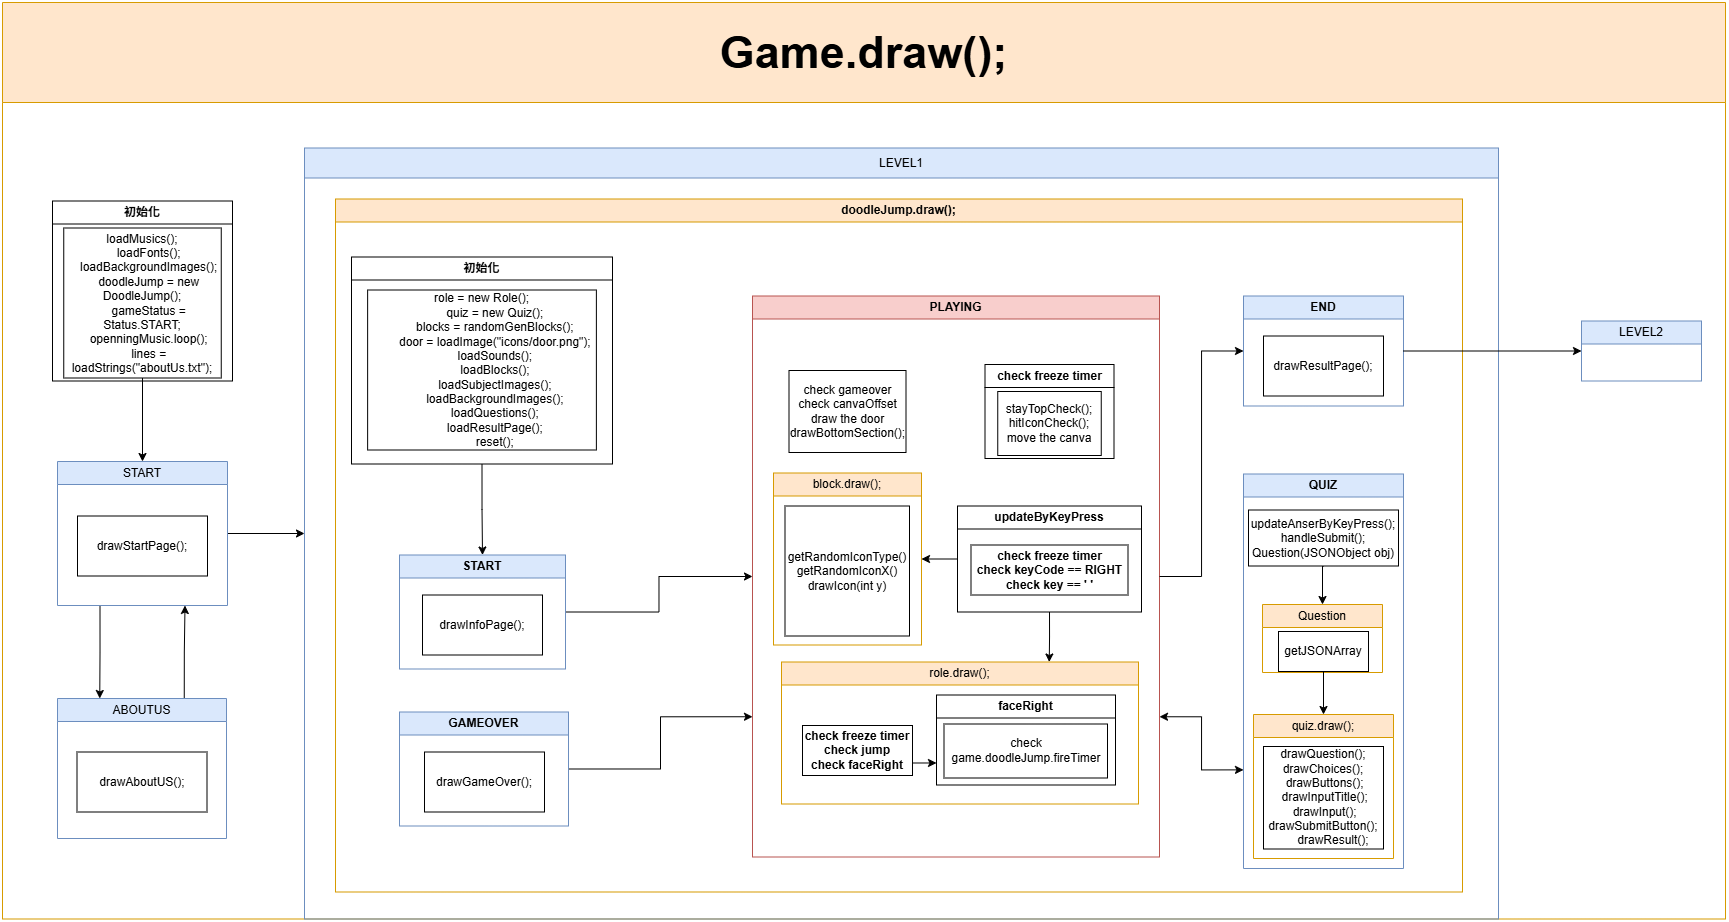

The diagram above was exported from draw.io. Its source (the exported page's mxGraphModel, read from the mxfile embedded in the PNG):
<mxGraphModel dx="370" dy="556" grid="0" gridSize="10" guides="1" tooltips="1" connect="1" arrows="1" fold="1" page="1" pageScale="1" pageWidth="827" pageHeight="1169" math="0" shadow="0">
  <root>
    <mxCell id="0" />
    <mxCell id="1" parent="0" />
    <mxCell id="VDZzqtf6pBX9vTgafcBY-35" value="&lt;font style=&quot;font-size: 45px;&quot;&gt;Game.draw();&lt;/font&gt;" style="swimlane;whiteSpace=wrap;html=1;startSize=100;fontSize=20;fillColor=#ffe6cc;strokeColor=#d79b00;" parent="1" vertex="1">
      <mxGeometry x="840" y="20" width="1723" height="916.5" as="geometry">
        <mxRectangle x="840" y="20" width="200" height="100" as="alternateBounds" />
      </mxGeometry>
    </mxCell>
    <mxCell id="VDZzqtf6pBX9vTgafcBY-46" style="edgeStyle=orthogonalEdgeStyle;rounded=0;orthogonalLoop=1;jettySize=auto;html=1;exitX=1;exitY=0.5;exitDx=0;exitDy=0;entryX=0;entryY=0.5;entryDx=0;entryDy=0;" parent="VDZzqtf6pBX9vTgafcBY-35" edge="1">
      <mxGeometry relative="1" as="geometry">
        <mxPoint x="160" y="260" as="sourcePoint" />
      </mxGeometry>
    </mxCell>
    <mxCell id="VDZzqtf6pBX9vTgafcBY-71" style="edgeStyle=orthogonalEdgeStyle;rounded=0;orthogonalLoop=1;jettySize=auto;html=1;exitX=0.25;exitY=1;exitDx=0;exitDy=0;entryX=0.25;entryY=0;entryDx=0;entryDy=0;" parent="VDZzqtf6pBX9vTgafcBY-35" source="VDZzqtf6pBX9vTgafcBY-51" target="VDZzqtf6pBX9vTgafcBY-64" edge="1">
      <mxGeometry relative="1" as="geometry" />
    </mxCell>
    <mxCell id="8nxNPM4JtghR5XvehcW0-9" style="edgeStyle=orthogonalEdgeStyle;rounded=0;orthogonalLoop=1;jettySize=auto;html=1;exitX=1;exitY=0.5;exitDx=0;exitDy=0;entryX=0;entryY=0.5;entryDx=0;entryDy=0;" edge="1" parent="VDZzqtf6pBX9vTgafcBY-35" source="VDZzqtf6pBX9vTgafcBY-51" target="VDZzqtf6pBX9vTgafcBY-66">
      <mxGeometry relative="1" as="geometry" />
    </mxCell>
    <mxCell id="VDZzqtf6pBX9vTgafcBY-51" value="&lt;span style=&quot;font-weight: 400;&quot;&gt;START&lt;/span&gt;" style="swimlane;whiteSpace=wrap;html=1;fillColor=#dae8fc;strokeColor=#6c8ebf;startSize=23;" parent="VDZzqtf6pBX9vTgafcBY-35" vertex="1">
      <mxGeometry x="55" y="459" width="170" height="144" as="geometry">
        <mxRectangle x="47" y="501" width="120" height="60" as="alternateBounds" />
      </mxGeometry>
    </mxCell>
    <mxCell id="VDZzqtf6pBX9vTgafcBY-53" value="drawStartPage();" style="rounded=0;whiteSpace=wrap;html=1;" parent="VDZzqtf6pBX9vTgafcBY-51" vertex="1">
      <mxGeometry x="20" y="54.5" width="130" height="60" as="geometry" />
    </mxCell>
    <mxCell id="VDZzqtf6pBX9vTgafcBY-72" style="edgeStyle=orthogonalEdgeStyle;rounded=0;orthogonalLoop=1;jettySize=auto;html=1;exitX=0.75;exitY=0;exitDx=0;exitDy=0;entryX=0.75;entryY=1;entryDx=0;entryDy=0;" parent="VDZzqtf6pBX9vTgafcBY-35" source="VDZzqtf6pBX9vTgafcBY-64" target="VDZzqtf6pBX9vTgafcBY-51" edge="1">
      <mxGeometry relative="1" as="geometry" />
    </mxCell>
    <mxCell id="VDZzqtf6pBX9vTgafcBY-64" value="&lt;span style=&quot;font-weight: 400;&quot;&gt;ABOUTUS&lt;/span&gt;" style="swimlane;whiteSpace=wrap;html=1;fillColor=#dae8fc;strokeColor=#6c8ebf;" parent="VDZzqtf6pBX9vTgafcBY-35" vertex="1">
      <mxGeometry x="55" y="696" width="169" height="140" as="geometry">
        <mxRectangle x="60" y="709" width="120" height="60" as="alternateBounds" />
      </mxGeometry>
    </mxCell>
    <mxCell id="VDZzqtf6pBX9vTgafcBY-65" value="drawAboutUS();" style="rounded=0;whiteSpace=wrap;html=1;" parent="VDZzqtf6pBX9vTgafcBY-64" vertex="1">
      <mxGeometry x="19.5" y="53.5" width="130" height="60" as="geometry" />
    </mxCell>
    <mxCell id="VDZzqtf6pBX9vTgafcBY-66" value="&lt;span style=&quot;font-weight: 400;&quot;&gt;LEVEL1&lt;/span&gt;" style="swimlane;whiteSpace=wrap;html=1;startSize=30;fillColor=#dae8fc;strokeColor=#6c8ebf;" parent="VDZzqtf6pBX9vTgafcBY-35" vertex="1">
      <mxGeometry x="302" y="145.5" width="1194" height="771" as="geometry">
        <mxRectangle x="302" y="145.5" width="120" height="60" as="alternateBounds" />
      </mxGeometry>
    </mxCell>
    <mxCell id="VDZzqtf6pBX9vTgafcBY-86" value="doodleJump.draw();" style="swimlane;whiteSpace=wrap;html=1;startSize=23;fillColor=#ffe6cc;strokeColor=#d79b00;" parent="VDZzqtf6pBX9vTgafcBY-66" vertex="1">
      <mxGeometry x="31" y="51" width="1127" height="693" as="geometry">
        <mxRectangle x="16" y="44" width="130" height="60" as="alternateBounds" />
      </mxGeometry>
    </mxCell>
    <mxCell id="8nxNPM4JtghR5XvehcW0-33" style="edgeStyle=orthogonalEdgeStyle;rounded=0;orthogonalLoop=1;jettySize=auto;html=1;exitX=1;exitY=0.5;exitDx=0;exitDy=0;entryX=0;entryY=0.5;entryDx=0;entryDy=0;" edge="1" parent="VDZzqtf6pBX9vTgafcBY-86" source="VDZzqtf6pBX9vTgafcBY-70" target="VDZzqtf6pBX9vTgafcBY-74">
      <mxGeometry relative="1" as="geometry" />
    </mxCell>
    <mxCell id="VDZzqtf6pBX9vTgafcBY-70" value="START" style="swimlane;whiteSpace=wrap;html=1;startSize=23;fillColor=#dae8fc;strokeColor=#6c8ebf;" parent="VDZzqtf6pBX9vTgafcBY-86" vertex="1">
      <mxGeometry x="64" y="356" width="166" height="114" as="geometry">
        <mxRectangle x="44" y="186" width="130" height="60" as="alternateBounds" />
      </mxGeometry>
    </mxCell>
    <mxCell id="VDZzqtf6pBX9vTgafcBY-93" value="drawInfoPage();" style="whiteSpace=wrap;html=1;" parent="VDZzqtf6pBX9vTgafcBY-70" vertex="1">
      <mxGeometry x="23" y="40" width="120" height="60" as="geometry" />
    </mxCell>
    <mxCell id="8nxNPM4JtghR5XvehcW0-52" style="edgeStyle=orthogonalEdgeStyle;rounded=0;orthogonalLoop=1;jettySize=auto;html=1;exitX=1;exitY=0.5;exitDx=0;exitDy=0;entryX=0;entryY=0.75;entryDx=0;entryDy=0;" edge="1" parent="VDZzqtf6pBX9vTgafcBY-86" source="VDZzqtf6pBX9vTgafcBY-75" target="VDZzqtf6pBX9vTgafcBY-74">
      <mxGeometry relative="1" as="geometry" />
    </mxCell>
    <mxCell id="VDZzqtf6pBX9vTgafcBY-75" value="GAMEOVER" style="swimlane;whiteSpace=wrap;html=1;startSize=23;fillColor=#dae8fc;strokeColor=#6c8ebf;" parent="VDZzqtf6pBX9vTgafcBY-86" vertex="1">
      <mxGeometry x="64" y="513" width="169" height="114" as="geometry">
        <mxRectangle x="274" y="186" width="130" height="60" as="alternateBounds" />
      </mxGeometry>
    </mxCell>
    <mxCell id="VDZzqtf6pBX9vTgafcBY-103" value="drawGameOver();" style="whiteSpace=wrap;html=1;" parent="VDZzqtf6pBX9vTgafcBY-75" vertex="1">
      <mxGeometry x="25" y="40" width="120" height="60" as="geometry" />
    </mxCell>
    <mxCell id="8nxNPM4JtghR5XvehcW0-16" style="edgeStyle=orthogonalEdgeStyle;rounded=0;orthogonalLoop=1;jettySize=auto;html=1;exitX=0.5;exitY=1;exitDx=0;exitDy=0;entryX=0.5;entryY=0;entryDx=0;entryDy=0;" edge="1" parent="VDZzqtf6pBX9vTgafcBY-86" source="VDZzqtf6pBX9vTgafcBY-97" target="VDZzqtf6pBX9vTgafcBY-70">
      <mxGeometry relative="1" as="geometry" />
    </mxCell>
    <mxCell id="VDZzqtf6pBX9vTgafcBY-97" value="初始化" style="swimlane;whiteSpace=wrap;html=1;startSize=23;" parent="VDZzqtf6pBX9vTgafcBY-86" vertex="1">
      <mxGeometry x="16" y="58" width="261" height="207" as="geometry">
        <mxRectangle x="118.5" y="47" width="130" height="60" as="alternateBounds" />
      </mxGeometry>
    </mxCell>
    <mxCell id="VDZzqtf6pBX9vTgafcBY-98" value="&lt;div&gt;role = new Role();&lt;/div&gt;&lt;div&gt;&amp;nbsp; &amp;nbsp; &amp;nbsp; &amp;nbsp; quiz = new Quiz();&lt;/div&gt;&lt;div&gt;&amp;nbsp; &amp;nbsp; &amp;nbsp; &amp;nbsp; blocks = randomGenBlocks();&lt;/div&gt;&lt;div&gt;&amp;nbsp; &amp;nbsp; &amp;nbsp; &amp;nbsp; door = loadImage(&quot;icons/door.png&quot;);&lt;/div&gt;&lt;div&gt;&amp;nbsp; &amp;nbsp; &amp;nbsp; &amp;nbsp; loadSounds();&lt;/div&gt;&lt;div&gt;&amp;nbsp; &amp;nbsp; &amp;nbsp; &amp;nbsp; loadBlocks();&lt;/div&gt;&lt;div&gt;&amp;nbsp; &amp;nbsp; &amp;nbsp; &amp;nbsp; loadSubjectImages();&lt;/div&gt;&lt;div&gt;&amp;nbsp; &amp;nbsp; &amp;nbsp; &amp;nbsp; loadBackgroundImages();&lt;/div&gt;&lt;div&gt;&amp;nbsp; &amp;nbsp; &amp;nbsp; &amp;nbsp; loadQuestions();&lt;/div&gt;&lt;div&gt;&amp;nbsp; &amp;nbsp; &amp;nbsp; &amp;nbsp; loadResultPage();&lt;/div&gt;&lt;div&gt;&amp;nbsp; &amp;nbsp; &amp;nbsp; &amp;nbsp; reset();&lt;/div&gt;" style="whiteSpace=wrap;html=1;" parent="VDZzqtf6pBX9vTgafcBY-97" vertex="1">
      <mxGeometry x="16.13" y="33" width="228.75" height="160" as="geometry" />
    </mxCell>
    <mxCell id="8nxNPM4JtghR5XvehcW0-41" style="edgeStyle=orthogonalEdgeStyle;rounded=0;orthogonalLoop=1;jettySize=auto;html=1;exitX=1;exitY=0.75;exitDx=0;exitDy=0;entryX=0;entryY=0.75;entryDx=0;entryDy=0;startArrow=classic;startFill=1;" edge="1" parent="VDZzqtf6pBX9vTgafcBY-86" source="VDZzqtf6pBX9vTgafcBY-74" target="VDZzqtf6pBX9vTgafcBY-77">
      <mxGeometry relative="1" as="geometry" />
    </mxCell>
    <mxCell id="VDZzqtf6pBX9vTgafcBY-74" value="PLAYING" style="swimlane;whiteSpace=wrap;html=1;startSize=23;fillColor=#f8cecc;strokeColor=#b85450;" parent="VDZzqtf6pBX9vTgafcBY-86" vertex="1">
      <mxGeometry x="417" y="97" width="407" height="561" as="geometry">
        <mxRectangle x="398" y="438" width="130" height="60" as="alternateBounds" />
      </mxGeometry>
    </mxCell>
    <mxCell id="VDZzqtf6pBX9vTgafcBY-134" value="&lt;span style=&quot;background-color: transparent; color: light-dark(rgb(0, 0, 0), rgb(255, 255, 255));&quot;&gt;check freeze timer&lt;/span&gt;" style="swimlane;whiteSpace=wrap;html=1;" parent="VDZzqtf6pBX9vTgafcBY-74" vertex="1">
      <mxGeometry x="232.5" y="68.5" width="129" height="94" as="geometry" />
    </mxCell>
    <mxCell id="VDZzqtf6pBX9vTgafcBY-135" value="&lt;div&gt;stayTopCheck();&lt;/div&gt;&lt;div&gt;hitIconCheck();&lt;/div&gt;&lt;div&gt;move the canva&lt;/div&gt;" style="rounded=0;whiteSpace=wrap;html=1;" parent="VDZzqtf6pBX9vTgafcBY-134" vertex="1">
      <mxGeometry x="12.75" y="27" width="103.5" height="64" as="geometry" />
    </mxCell>
    <mxCell id="VDZzqtf6pBX9vTgafcBY-136" value="&lt;span style=&quot;font-weight: 400;&quot;&gt;block.draw();&lt;/span&gt;" style="swimlane;whiteSpace=wrap;html=1;fillColor=#ffe6cc;strokeColor=#d79b00;" parent="VDZzqtf6pBX9vTgafcBY-74" vertex="1">
      <mxGeometry x="21" y="177" width="148" height="172" as="geometry">
        <mxRectangle x="40" y="390" width="120" height="60" as="alternateBounds" />
      </mxGeometry>
    </mxCell>
    <mxCell id="VDZzqtf6pBX9vTgafcBY-137" value="getRandomIconType()&lt;div&gt;getRandomIconX()&lt;br&gt;drawIcon(int y)&lt;/div&gt;" style="rounded=0;whiteSpace=wrap;html=1;" parent="VDZzqtf6pBX9vTgafcBY-136" vertex="1">
      <mxGeometry x="11.5" y="33" width="124.5" height="130" as="geometry" />
    </mxCell>
    <mxCell id="VDZzqtf6pBX9vTgafcBY-132" value="check gameover&lt;div&gt;check canvaOffset&lt;/div&gt;&lt;div&gt;draw the door&lt;/div&gt;&lt;div&gt;drawBottomSection();&lt;/div&gt;" style="rounded=0;whiteSpace=wrap;html=1;" parent="VDZzqtf6pBX9vTgafcBY-74" vertex="1">
      <mxGeometry x="36.5" y="74.5" width="117" height="82" as="geometry" />
    </mxCell>
    <mxCell id="VDZzqtf6pBX9vTgafcBY-141" value="&lt;span style=&quot;font-weight: 400;&quot;&gt;role.draw();&lt;/span&gt;" style="swimlane;whiteSpace=wrap;html=1;fillColor=#ffe6cc;strokeColor=#d79b00;" parent="VDZzqtf6pBX9vTgafcBY-74" vertex="1">
      <mxGeometry x="29" y="366" width="357" height="142" as="geometry">
        <mxRectangle x="46" y="696" width="120" height="60" as="alternateBounds" />
      </mxGeometry>
    </mxCell>
    <mxCell id="8nxNPM4JtghR5XvehcW0-54" style="edgeStyle=orthogonalEdgeStyle;rounded=0;orthogonalLoop=1;jettySize=auto;html=1;exitX=1;exitY=0.75;exitDx=0;exitDy=0;entryX=0;entryY=0.75;entryDx=0;entryDy=0;" edge="1" parent="VDZzqtf6pBX9vTgafcBY-141" source="VDZzqtf6pBX9vTgafcBY-142" target="VDZzqtf6pBX9vTgafcBY-148">
      <mxGeometry relative="1" as="geometry" />
    </mxCell>
    <mxCell id="VDZzqtf6pBX9vTgafcBY-142" value="&lt;span style=&quot;font-weight: 700;&quot;&gt;check freeze timer&lt;/span&gt;&lt;div&gt;&lt;span style=&quot;font-weight: 700;&quot;&gt;check jump&lt;/span&gt;&lt;/div&gt;&lt;div&gt;&lt;span style=&quot;font-weight: 700;&quot;&gt;check faceRight&lt;/span&gt;&lt;/div&gt;" style="rounded=0;whiteSpace=wrap;html=1;" parent="VDZzqtf6pBX9vTgafcBY-141" vertex="1">
      <mxGeometry x="21" y="63.5" width="110" height="50" as="geometry" />
    </mxCell>
    <mxCell id="VDZzqtf6pBX9vTgafcBY-148" value="faceRight" style="swimlane;whiteSpace=wrap;html=1;" parent="VDZzqtf6pBX9vTgafcBY-141" vertex="1">
      <mxGeometry x="155" y="33" width="179" height="90" as="geometry" />
    </mxCell>
    <mxCell id="VDZzqtf6pBX9vTgafcBY-149" value="&lt;div&gt;check&lt;/div&gt;game.doodleJump.fireTimer" style="rounded=0;whiteSpace=wrap;html=1;" parent="VDZzqtf6pBX9vTgafcBY-148" vertex="1">
      <mxGeometry x="7.5" y="29" width="163.5" height="54" as="geometry" />
    </mxCell>
    <mxCell id="8nxNPM4JtghR5XvehcW0-46" style="edgeStyle=orthogonalEdgeStyle;rounded=0;orthogonalLoop=1;jettySize=auto;html=1;exitX=0.5;exitY=1;exitDx=0;exitDy=0;entryX=0.75;entryY=0;entryDx=0;entryDy=0;" edge="1" parent="VDZzqtf6pBX9vTgafcBY-74" source="8nxNPM4JtghR5XvehcW0-45" target="VDZzqtf6pBX9vTgafcBY-141">
      <mxGeometry relative="1" as="geometry" />
    </mxCell>
    <mxCell id="8nxNPM4JtghR5XvehcW0-51" style="edgeStyle=orthogonalEdgeStyle;rounded=0;orthogonalLoop=1;jettySize=auto;html=1;exitX=0;exitY=0.5;exitDx=0;exitDy=0;entryX=1;entryY=0.5;entryDx=0;entryDy=0;" edge="1" parent="VDZzqtf6pBX9vTgafcBY-74" source="8nxNPM4JtghR5XvehcW0-45" target="VDZzqtf6pBX9vTgafcBY-136">
      <mxGeometry relative="1" as="geometry" />
    </mxCell>
    <mxCell id="8nxNPM4JtghR5XvehcW0-45" value="updateByKeyPress" style="swimlane;whiteSpace=wrap;html=1;" vertex="1" parent="VDZzqtf6pBX9vTgafcBY-74">
      <mxGeometry x="205" y="210" width="184" height="106" as="geometry" />
    </mxCell>
    <mxCell id="8nxNPM4JtghR5XvehcW0-49" value="&lt;span style=&quot;font-weight: 700;&quot;&gt;check freeze timer&lt;/span&gt;&lt;div&gt;&lt;b&gt;check&amp;nbsp;&lt;/b&gt;&lt;span style=&quot;background-color: transparent;&quot;&gt;&lt;b&gt;keyCode == RIGHT&lt;/b&gt;&lt;/span&gt;&lt;/div&gt;&lt;div&gt;&lt;b style=&quot;background-color: transparent; color: light-dark(rgb(0, 0, 0), rgb(255, 255, 255));&quot;&gt;check key == ' '&lt;/b&gt;&lt;/div&gt;" style="rounded=0;whiteSpace=wrap;html=1;" vertex="1" parent="8nxNPM4JtghR5XvehcW0-45">
      <mxGeometry x="13.5" y="39" width="157" height="50" as="geometry" />
    </mxCell>
    <mxCell id="VDZzqtf6pBX9vTgafcBY-77" value="QUIZ" style="swimlane;whiteSpace=wrap;html=1;startSize=23;fillColor=#dae8fc;strokeColor=#6c8ebf;" parent="VDZzqtf6pBX9vTgafcBY-86" vertex="1">
      <mxGeometry x="908" y="275" width="160" height="394.5" as="geometry">
        <mxRectangle x="921" y="526" width="130" height="60" as="alternateBounds" />
      </mxGeometry>
    </mxCell>
    <mxCell id="VDZzqtf6pBX9vTgafcBY-106" value="&lt;span style=&quot;font-weight: 400;&quot;&gt;quiz.draw();&lt;/span&gt;" style="swimlane;whiteSpace=wrap;html=1;startSize=23;fillColor=#ffe6cc;strokeColor=#d79b00;" parent="VDZzqtf6pBX9vTgafcBY-77" vertex="1">
      <mxGeometry x="10" y="240.5" width="140" height="144" as="geometry">
        <mxRectangle x="16" y="250.5" width="130" height="60" as="alternateBounds" />
      </mxGeometry>
    </mxCell>
    <mxCell id="VDZzqtf6pBX9vTgafcBY-139" value="drawQuestion();&lt;div&gt;&lt;div&gt;drawChoices();&lt;/div&gt;&lt;div&gt;&amp;nbsp;drawButtons();&lt;/div&gt;&lt;div&gt;&amp;nbsp;drawInputTitle();&lt;/div&gt;&lt;div&gt;&amp;nbsp;drawInput();&lt;/div&gt;&lt;/div&gt;&lt;div&gt;&lt;div&gt;drawSubmitButton();&lt;/div&gt;&lt;div&gt;&amp;nbsp; &amp;nbsp; &amp;nbsp; drawResult();&lt;/div&gt;&lt;/div&gt;" style="whiteSpace=wrap;html=1;" parent="VDZzqtf6pBX9vTgafcBY-106" vertex="1">
      <mxGeometry x="10" y="32" width="120" height="102.5" as="geometry" />
    </mxCell>
    <mxCell id="8nxNPM4JtghR5XvehcW0-27" style="edgeStyle=orthogonalEdgeStyle;rounded=0;orthogonalLoop=1;jettySize=auto;html=1;exitX=0.5;exitY=1;exitDx=0;exitDy=0;entryX=0.5;entryY=0;entryDx=0;entryDy=0;" edge="1" parent="VDZzqtf6pBX9vTgafcBY-77" source="VDZzqtf6pBX9vTgafcBY-166" target="VDZzqtf6pBX9vTgafcBY-138">
      <mxGeometry relative="1" as="geometry" />
    </mxCell>
    <mxCell id="VDZzqtf6pBX9vTgafcBY-166" value="updateAnserByKeyPress();&lt;div&gt;handleSubmit();&lt;/div&gt;&lt;div&gt;Question(JSONObject obj)&lt;/div&gt;" style="whiteSpace=wrap;html=1;" parent="VDZzqtf6pBX9vTgafcBY-77" vertex="1">
      <mxGeometry x="5" y="36" width="150" height="56" as="geometry" />
    </mxCell>
    <mxCell id="VDZzqtf6pBX9vTgafcBY-138" value="&lt;span style=&quot;font-weight: 400;&quot;&gt;Question&lt;/span&gt;" style="swimlane;whiteSpace=wrap;html=1;startSize=23;fillColor=#ffe6cc;strokeColor=#d79b00;" parent="VDZzqtf6pBX9vTgafcBY-77" vertex="1">
      <mxGeometry x="19" y="130.5" width="120" height="68" as="geometry">
        <mxRectangle x="20" y="121" width="130" height="60" as="alternateBounds" />
      </mxGeometry>
    </mxCell>
    <mxCell id="VDZzqtf6pBX9vTgafcBY-168" value="getJSONArray" style="whiteSpace=wrap;html=1;" parent="VDZzqtf6pBX9vTgafcBY-138" vertex="1">
      <mxGeometry x="16" y="27" width="90" height="40" as="geometry" />
    </mxCell>
    <mxCell id="VDZzqtf6pBX9vTgafcBY-172" style="edgeStyle=orthogonalEdgeStyle;rounded=0;orthogonalLoop=1;jettySize=auto;html=1;exitX=0.5;exitY=1;exitDx=0;exitDy=0;entryX=0.5;entryY=0;entryDx=0;entryDy=0;" parent="VDZzqtf6pBX9vTgafcBY-77" source="VDZzqtf6pBX9vTgafcBY-168" target="VDZzqtf6pBX9vTgafcBY-106" edge="1">
      <mxGeometry relative="1" as="geometry" />
    </mxCell>
    <mxCell id="VDZzqtf6pBX9vTgafcBY-76" value="END" style="swimlane;whiteSpace=wrap;html=1;startSize=23;fillColor=#dae8fc;strokeColor=#6c8ebf;" parent="VDZzqtf6pBX9vTgafcBY-86" vertex="1">
      <mxGeometry x="908" y="97" width="160" height="110" as="geometry">
        <mxRectangle x="921" y="97" width="130" height="60" as="alternateBounds" />
      </mxGeometry>
    </mxCell>
    <mxCell id="VDZzqtf6pBX9vTgafcBY-104" value="drawResultPage();" style="whiteSpace=wrap;html=1;" parent="VDZzqtf6pBX9vTgafcBY-76" vertex="1">
      <mxGeometry x="20" y="40" width="120" height="60" as="geometry" />
    </mxCell>
    <mxCell id="8nxNPM4JtghR5XvehcW0-38" style="edgeStyle=orthogonalEdgeStyle;rounded=0;orthogonalLoop=1;jettySize=auto;html=1;exitX=1;exitY=0.5;exitDx=0;exitDy=0;entryX=0;entryY=0.5;entryDx=0;entryDy=0;" edge="1" parent="VDZzqtf6pBX9vTgafcBY-86" source="VDZzqtf6pBX9vTgafcBY-74" target="VDZzqtf6pBX9vTgafcBY-76">
      <mxGeometry relative="1" as="geometry" />
    </mxCell>
    <mxCell id="VDZzqtf6pBX9vTgafcBY-94" value="初始化" style="swimlane;whiteSpace=wrap;html=1;startSize=23;" parent="VDZzqtf6pBX9vTgafcBY-35" vertex="1">
      <mxGeometry x="50" y="198.5" width="180" height="180" as="geometry">
        <mxRectangle x="42" y="391" width="130" height="60" as="alternateBounds" />
      </mxGeometry>
    </mxCell>
    <mxCell id="VDZzqtf6pBX9vTgafcBY-95" value="&lt;div&gt;loadMusics();&lt;/div&gt;&lt;div&gt;&amp;nbsp; &amp;nbsp; loadFonts();&lt;/div&gt;&lt;div&gt;&amp;nbsp; &amp;nbsp; loadBackgroundImages();&lt;/div&gt;&lt;div&gt;&amp;nbsp; &amp;nbsp; doodleJump = new DoodleJump();&lt;/div&gt;&lt;div&gt;&amp;nbsp; &amp;nbsp; gameStatus = Status.START;&lt;/div&gt;&lt;div&gt;&amp;nbsp; &amp;nbsp; openningMusic.loop();&lt;/div&gt;&lt;div&gt;&amp;nbsp; &amp;nbsp; lines = loadStrings(&quot;aboutUs.txt&quot;);&lt;/div&gt;" style="whiteSpace=wrap;html=1;" parent="VDZzqtf6pBX9vTgafcBY-94" vertex="1">
      <mxGeometry x="11.25" y="27" width="157.5" height="150" as="geometry" />
    </mxCell>
    <mxCell id="VDZzqtf6pBX9vTgafcBY-176" style="edgeStyle=orthogonalEdgeStyle;rounded=0;orthogonalLoop=1;jettySize=auto;html=1;exitX=0.5;exitY=1;exitDx=0;exitDy=0;entryX=0.5;entryY=0;entryDx=0;entryDy=0;" parent="VDZzqtf6pBX9vTgafcBY-35" source="VDZzqtf6pBX9vTgafcBY-95" target="VDZzqtf6pBX9vTgafcBY-51" edge="1">
      <mxGeometry relative="1" as="geometry" />
    </mxCell>
    <mxCell id="VDZzqtf6pBX9vTgafcBY-87" value="&lt;span style=&quot;font-weight: 400;&quot;&gt;LEVEL2&lt;/span&gt;" style="swimlane;whiteSpace=wrap;html=1;fillColor=#dae8fc;strokeColor=#6c8ebf;" parent="VDZzqtf6pBX9vTgafcBY-35" vertex="1" collapsed="1">
      <mxGeometry x="1579" y="318.5" width="120" height="60" as="geometry">
        <mxRectangle x="850" y="110" width="560" height="1010" as="alternateBounds" />
      </mxGeometry>
    </mxCell>
    <mxCell id="VDZzqtf6pBX9vTgafcBY-88" value="" style="rounded=0;whiteSpace=wrap;html=1;" parent="VDZzqtf6pBX9vTgafcBY-87" vertex="1">
      <mxGeometry x="25" y="60" width="130" height="60" as="geometry" />
    </mxCell>
    <mxCell id="8nxNPM4JtghR5XvehcW0-28" style="edgeStyle=orthogonalEdgeStyle;rounded=0;orthogonalLoop=1;jettySize=auto;html=1;exitX=1;exitY=0.5;exitDx=0;exitDy=0;entryX=0;entryY=0.5;entryDx=0;entryDy=0;" edge="1" parent="VDZzqtf6pBX9vTgafcBY-35" source="VDZzqtf6pBX9vTgafcBY-76" target="VDZzqtf6pBX9vTgafcBY-87">
      <mxGeometry relative="1" as="geometry" />
    </mxCell>
  </root>
</mxGraphModel>